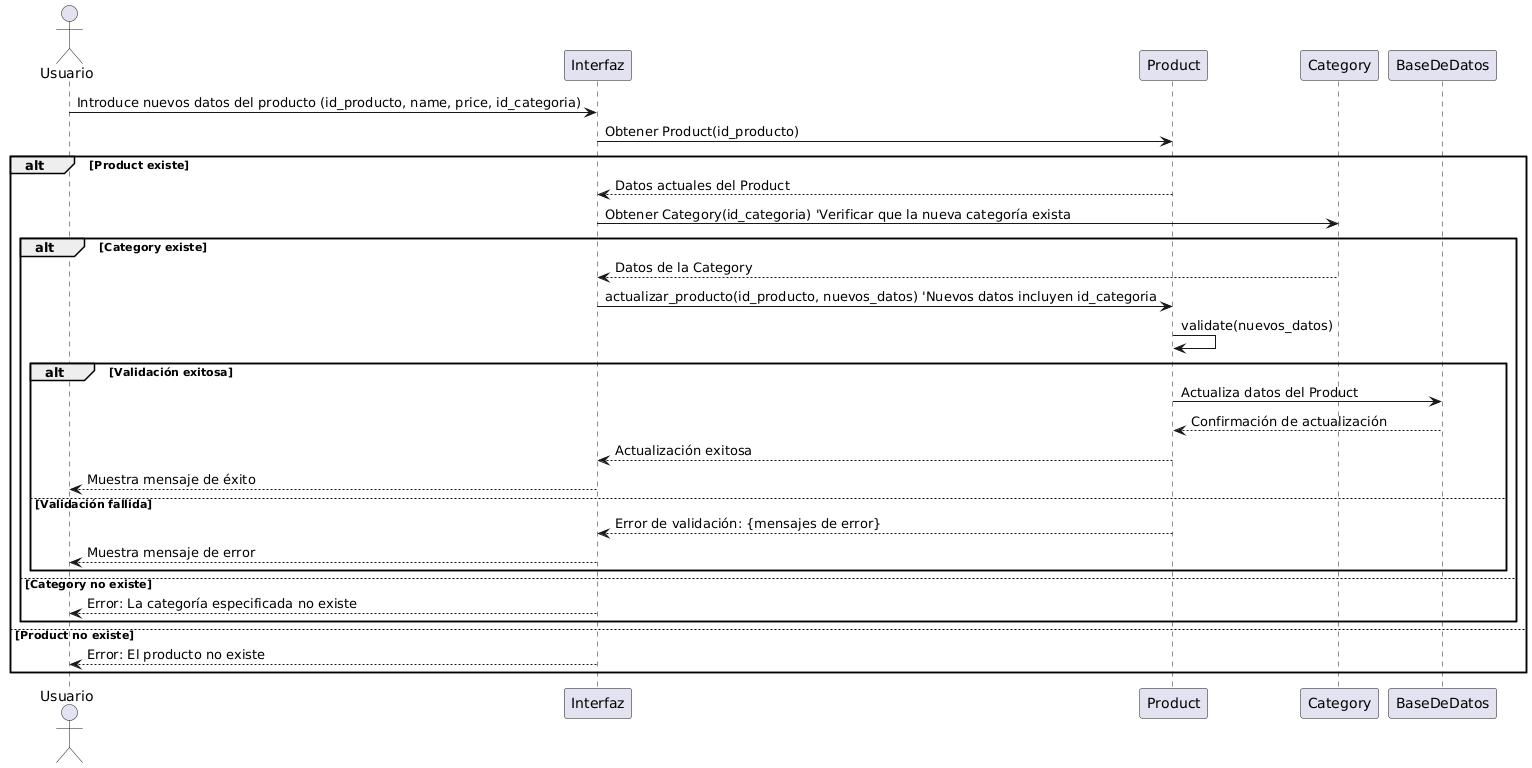

The diagram above was rendered by PlantUML. Its source (embedded in the PNG):
@startuml
actor Usuario
participant Interfaz
participant Product
participant Category
participant BaseDeDatos

Usuario -> Interfaz: Introduce nuevos datos del producto (id_producto, name, price, id_categoria)
Interfaz -> Product: Obtener Product(id_producto)
alt Product existe
    Product --> Interfaz: Datos actuales del Product
    Interfaz -> Category: Obtener Category(id_categoria) 'Verificar que la nueva categoría exista
    alt Category existe
        Category --> Interfaz: Datos de la Category
        Interfaz -> Product: actualizar_producto(id_producto, nuevos_datos) 'Nuevos datos incluyen id_categoria
        Product -> Product: validate(nuevos_datos)
        alt Validación exitosa
            Product -> BaseDeDatos: Actualiza datos del Product
            BaseDeDatos --> Product: Confirmación de actualización
            Product --> Interfaz: Actualización exitosa
            Interfaz --> Usuario: Muestra mensaje de éxito
        else Validación fallida
            Product --> Interfaz: Error de validación: {mensajes de error}
            Interfaz --> Usuario: Muestra mensaje de error
        end
    else Category no existe
        Interfaz --> Usuario: Error: La categoría especificada no existe
    end
else Product no existe
    Interfaz --> Usuario: Error: El producto no existe
end
@enduml